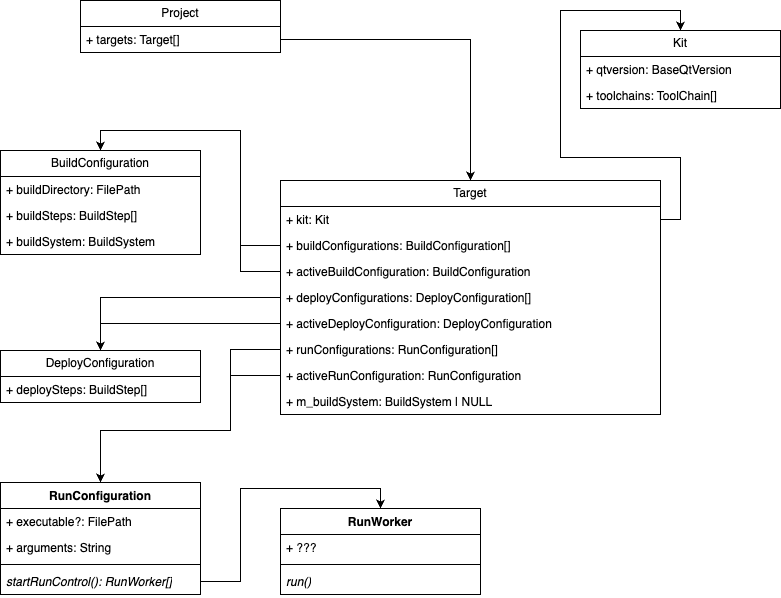

The diagram above was exported from draw.io. Its source (the exported page's mxGraphModel, read from the mxfile embedded in the PNG):
<mxGraphModel dx="2074" dy="1121" grid="1" gridSize="10" guides="1" tooltips="1" connect="1" arrows="1" fold="1" page="1" pageScale="1" pageWidth="827" pageHeight="1169" math="0" shadow="0">
  <root>
    <mxCell id="0" />
    <mxCell id="1" parent="0" />
    <mxCell id="R1mxi5w-Bff0kLrg1SQ5-3" value="Project" style="swimlane;fontStyle=0;childLayout=stackLayout;horizontal=1;startSize=26;fillColor=none;horizontalStack=0;resizeParent=1;resizeParentMax=0;resizeLast=0;collapsible=1;marginBottom=0;whiteSpace=wrap;html=1;" vertex="1" parent="1">
      <mxGeometry x="90" y="60" width="200" height="52" as="geometry" />
    </mxCell>
    <mxCell id="R1mxi5w-Bff0kLrg1SQ5-6" value="+ targets: Target[]" style="text;strokeColor=none;fillColor=none;align=left;verticalAlign=top;spacingLeft=4;spacingRight=4;overflow=hidden;rotatable=0;points=[[0,0.5],[1,0.5]];portConstraint=eastwest;whiteSpace=wrap;html=1;" vertex="1" parent="R1mxi5w-Bff0kLrg1SQ5-3">
      <mxGeometry y="26" width="200" height="26" as="geometry" />
    </mxCell>
    <mxCell id="R1mxi5w-Bff0kLrg1SQ5-7" value="Kit" style="swimlane;fontStyle=0;childLayout=stackLayout;horizontal=1;startSize=26;fillColor=none;horizontalStack=0;resizeParent=1;resizeParentMax=0;resizeLast=0;collapsible=1;marginBottom=0;whiteSpace=wrap;html=1;" vertex="1" parent="1">
      <mxGeometry x="590" y="90" width="200" height="78" as="geometry" />
    </mxCell>
    <mxCell id="R1mxi5w-Bff0kLrg1SQ5-8" value="+ qtversion: BaseQtVersion" style="text;strokeColor=none;fillColor=none;align=left;verticalAlign=top;spacingLeft=4;spacingRight=4;overflow=hidden;rotatable=0;points=[[0,0.5],[1,0.5]];portConstraint=eastwest;whiteSpace=wrap;html=1;" vertex="1" parent="R1mxi5w-Bff0kLrg1SQ5-7">
      <mxGeometry y="26" width="200" height="26" as="geometry" />
    </mxCell>
    <mxCell id="R1mxi5w-Bff0kLrg1SQ5-11" value="+ toolchains: ToolChain[]" style="text;strokeColor=none;fillColor=none;align=left;verticalAlign=top;spacingLeft=4;spacingRight=4;overflow=hidden;rotatable=0;points=[[0,0.5],[1,0.5]];portConstraint=eastwest;whiteSpace=wrap;html=1;" vertex="1" parent="R1mxi5w-Bff0kLrg1SQ5-7">
      <mxGeometry y="52" width="200" height="26" as="geometry" />
    </mxCell>
    <mxCell id="R1mxi5w-Bff0kLrg1SQ5-9" value="Target" style="swimlane;fontStyle=0;childLayout=stackLayout;horizontal=1;startSize=26;fillColor=none;horizontalStack=0;resizeParent=1;resizeParentMax=0;resizeLast=0;collapsible=1;marginBottom=0;whiteSpace=wrap;html=1;" vertex="1" parent="1">
      <mxGeometry x="290" y="240" width="380" height="234" as="geometry" />
    </mxCell>
    <mxCell id="R1mxi5w-Bff0kLrg1SQ5-10" value="+ kit: Kit" style="text;strokeColor=none;fillColor=none;align=left;verticalAlign=top;spacingLeft=4;spacingRight=4;overflow=hidden;rotatable=0;points=[[0,0.5],[1,0.5]];portConstraint=eastwest;whiteSpace=wrap;html=1;" vertex="1" parent="R1mxi5w-Bff0kLrg1SQ5-9">
      <mxGeometry y="26" width="380" height="26" as="geometry" />
    </mxCell>
    <mxCell id="R1mxi5w-Bff0kLrg1SQ5-14" value="+ buildConfigurations: BuildConfiguration[]" style="text;strokeColor=none;fillColor=none;align=left;verticalAlign=top;spacingLeft=4;spacingRight=4;overflow=hidden;rotatable=0;points=[[0,0.5],[1,0.5]];portConstraint=eastwest;whiteSpace=wrap;html=1;" vertex="1" parent="R1mxi5w-Bff0kLrg1SQ5-9">
      <mxGeometry y="52" width="380" height="26" as="geometry" />
    </mxCell>
    <mxCell id="R1mxi5w-Bff0kLrg1SQ5-17" value="+ activeBuildConfiguration: BuildConfiguration" style="text;strokeColor=none;fillColor=none;align=left;verticalAlign=top;spacingLeft=4;spacingRight=4;overflow=hidden;rotatable=0;points=[[0,0.5],[1,0.5]];portConstraint=eastwest;whiteSpace=wrap;html=1;" vertex="1" parent="R1mxi5w-Bff0kLrg1SQ5-9">
      <mxGeometry y="78" width="380" height="26" as="geometry" />
    </mxCell>
    <mxCell id="R1mxi5w-Bff0kLrg1SQ5-15" value="+ deployConfigurations: DeployConfiguration[]" style="text;strokeColor=none;fillColor=none;align=left;verticalAlign=top;spacingLeft=4;spacingRight=4;overflow=hidden;rotatable=0;points=[[0,0.5],[1,0.5]];portConstraint=eastwest;whiteSpace=wrap;html=1;" vertex="1" parent="R1mxi5w-Bff0kLrg1SQ5-9">
      <mxGeometry y="104" width="380" height="26" as="geometry" />
    </mxCell>
    <mxCell id="R1mxi5w-Bff0kLrg1SQ5-18" value="+ activeDeployConfiguration: DeployConfiguration" style="text;strokeColor=none;fillColor=none;align=left;verticalAlign=top;spacingLeft=4;spacingRight=4;overflow=hidden;rotatable=0;points=[[0,0.5],[1,0.5]];portConstraint=eastwest;whiteSpace=wrap;html=1;" vertex="1" parent="R1mxi5w-Bff0kLrg1SQ5-9">
      <mxGeometry y="130" width="380" height="26" as="geometry" />
    </mxCell>
    <mxCell id="R1mxi5w-Bff0kLrg1SQ5-16" value="+ runConfigurations: RunConfiguration[]" style="text;strokeColor=none;fillColor=none;align=left;verticalAlign=top;spacingLeft=4;spacingRight=4;overflow=hidden;rotatable=0;points=[[0,0.5],[1,0.5]];portConstraint=eastwest;whiteSpace=wrap;html=1;" vertex="1" parent="R1mxi5w-Bff0kLrg1SQ5-9">
      <mxGeometry y="156" width="380" height="26" as="geometry" />
    </mxCell>
    <mxCell id="R1mxi5w-Bff0kLrg1SQ5-19" value="&lt;div&gt;+ activeRunConfiguration: RunConfiguration&lt;/div&gt;" style="text;strokeColor=none;fillColor=none;align=left;verticalAlign=top;spacingLeft=4;spacingRight=4;overflow=hidden;rotatable=0;points=[[0,0.5],[1,0.5]];portConstraint=eastwest;whiteSpace=wrap;html=1;" vertex="1" parent="R1mxi5w-Bff0kLrg1SQ5-9">
      <mxGeometry y="182" width="380" height="26" as="geometry" />
    </mxCell>
    <mxCell id="R1mxi5w-Bff0kLrg1SQ5-46" value="&lt;div&gt;+ m_buildSystem: BuildSystem | NULL&lt;/div&gt;" style="text;strokeColor=none;fillColor=none;align=left;verticalAlign=top;spacingLeft=4;spacingRight=4;overflow=hidden;rotatable=0;points=[[0,0.5],[1,0.5]];portConstraint=eastwest;whiteSpace=wrap;html=1;" vertex="1" parent="R1mxi5w-Bff0kLrg1SQ5-9">
      <mxGeometry y="208" width="380" height="26" as="geometry" />
    </mxCell>
    <mxCell id="R1mxi5w-Bff0kLrg1SQ5-12" style="edgeStyle=orthogonalEdgeStyle;rounded=0;orthogonalLoop=1;jettySize=auto;html=1;exitX=1;exitY=0.5;exitDx=0;exitDy=0;" edge="1" parent="1" source="R1mxi5w-Bff0kLrg1SQ5-6" target="R1mxi5w-Bff0kLrg1SQ5-9">
      <mxGeometry relative="1" as="geometry" />
    </mxCell>
    <mxCell id="R1mxi5w-Bff0kLrg1SQ5-13" style="edgeStyle=orthogonalEdgeStyle;rounded=0;orthogonalLoop=1;jettySize=auto;html=1;exitX=1;exitY=0.5;exitDx=0;exitDy=0;entryX=0.5;entryY=0;entryDx=0;entryDy=0;" edge="1" parent="1" source="R1mxi5w-Bff0kLrg1SQ5-10" target="R1mxi5w-Bff0kLrg1SQ5-7">
      <mxGeometry relative="1" as="geometry" />
    </mxCell>
    <mxCell id="R1mxi5w-Bff0kLrg1SQ5-20" value="BuildConfiguration" style="swimlane;fontStyle=0;childLayout=stackLayout;horizontal=1;startSize=26;fillColor=none;horizontalStack=0;resizeParent=1;resizeParentMax=0;resizeLast=0;collapsible=1;marginBottom=0;whiteSpace=wrap;html=1;" vertex="1" parent="1">
      <mxGeometry x="10" y="210" width="200" height="104" as="geometry" />
    </mxCell>
    <mxCell id="R1mxi5w-Bff0kLrg1SQ5-21" value="+ buildDirectory: FilePath" style="text;strokeColor=none;fillColor=none;align=left;verticalAlign=top;spacingLeft=4;spacingRight=4;overflow=hidden;rotatable=0;points=[[0,0.5],[1,0.5]];portConstraint=eastwest;whiteSpace=wrap;html=1;" vertex="1" parent="R1mxi5w-Bff0kLrg1SQ5-20">
      <mxGeometry y="26" width="200" height="26" as="geometry" />
    </mxCell>
    <mxCell id="R1mxi5w-Bff0kLrg1SQ5-37" value="+ buildSteps: BuildStep[]" style="text;strokeColor=none;fillColor=none;align=left;verticalAlign=top;spacingLeft=4;spacingRight=4;overflow=hidden;rotatable=0;points=[[0,0.5],[1,0.5]];portConstraint=eastwest;whiteSpace=wrap;html=1;" vertex="1" parent="R1mxi5w-Bff0kLrg1SQ5-20">
      <mxGeometry y="52" width="200" height="26" as="geometry" />
    </mxCell>
    <mxCell id="R1mxi5w-Bff0kLrg1SQ5-47" value="+ buildSystem: BuildSystem" style="text;strokeColor=none;fillColor=none;align=left;verticalAlign=top;spacingLeft=4;spacingRight=4;overflow=hidden;rotatable=0;points=[[0,0.5],[1,0.5]];portConstraint=eastwest;whiteSpace=wrap;html=1;" vertex="1" parent="R1mxi5w-Bff0kLrg1SQ5-20">
      <mxGeometry y="78" width="200" height="26" as="geometry" />
    </mxCell>
    <mxCell id="R1mxi5w-Bff0kLrg1SQ5-22" value="DeployConfiguration" style="swimlane;fontStyle=0;childLayout=stackLayout;horizontal=1;startSize=26;fillColor=none;horizontalStack=0;resizeParent=1;resizeParentMax=0;resizeLast=0;collapsible=1;marginBottom=0;whiteSpace=wrap;html=1;" vertex="1" parent="1">
      <mxGeometry x="10" y="410" width="200" height="52" as="geometry" />
    </mxCell>
    <mxCell id="R1mxi5w-Bff0kLrg1SQ5-23" value="+ deploySteps: BuildStep[]" style="text;strokeColor=none;fillColor=none;align=left;verticalAlign=top;spacingLeft=4;spacingRight=4;overflow=hidden;rotatable=0;points=[[0,0.5],[1,0.5]];portConstraint=eastwest;whiteSpace=wrap;html=1;" vertex="1" parent="R1mxi5w-Bff0kLrg1SQ5-22">
      <mxGeometry y="26" width="200" height="26" as="geometry" />
    </mxCell>
    <mxCell id="R1mxi5w-Bff0kLrg1SQ5-26" value="RunConfiguration" style="swimlane;fontStyle=1;align=center;verticalAlign=top;childLayout=stackLayout;horizontal=1;startSize=26;horizontalStack=0;resizeParent=1;resizeParentMax=0;resizeLast=0;collapsible=1;marginBottom=0;whiteSpace=wrap;html=1;" vertex="1" parent="1">
      <mxGeometry x="10" y="542" width="200" height="112" as="geometry" />
    </mxCell>
    <mxCell id="R1mxi5w-Bff0kLrg1SQ5-27" value="+ executable?: FilePath" style="text;strokeColor=none;fillColor=none;align=left;verticalAlign=top;spacingLeft=4;spacingRight=4;overflow=hidden;rotatable=0;points=[[0,0.5],[1,0.5]];portConstraint=eastwest;whiteSpace=wrap;html=1;" vertex="1" parent="R1mxi5w-Bff0kLrg1SQ5-26">
      <mxGeometry y="26" width="200" height="26" as="geometry" />
    </mxCell>
    <mxCell id="R1mxi5w-Bff0kLrg1SQ5-40" value="+ arguments: String" style="text;strokeColor=none;fillColor=none;align=left;verticalAlign=top;spacingLeft=4;spacingRight=4;overflow=hidden;rotatable=0;points=[[0,0.5],[1,0.5]];portConstraint=eastwest;whiteSpace=wrap;html=1;" vertex="1" parent="R1mxi5w-Bff0kLrg1SQ5-26">
      <mxGeometry y="52" width="200" height="26" as="geometry" />
    </mxCell>
    <mxCell id="R1mxi5w-Bff0kLrg1SQ5-28" value="" style="line;strokeWidth=1;fillColor=none;align=left;verticalAlign=middle;spacingTop=-1;spacingLeft=3;spacingRight=3;rotatable=0;labelPosition=right;points=[];portConstraint=eastwest;strokeColor=inherit;" vertex="1" parent="R1mxi5w-Bff0kLrg1SQ5-26">
      <mxGeometry y="78" width="200" height="8" as="geometry" />
    </mxCell>
    <mxCell id="R1mxi5w-Bff0kLrg1SQ5-29" value="startRunControl(): RunWorker[]" style="text;strokeColor=none;fillColor=none;align=left;verticalAlign=top;spacingLeft=4;spacingRight=4;overflow=hidden;rotatable=0;points=[[0,0.5],[1,0.5]];portConstraint=eastwest;whiteSpace=wrap;html=1;fontStyle=2" vertex="1" parent="R1mxi5w-Bff0kLrg1SQ5-26">
      <mxGeometry y="86" width="200" height="26" as="geometry" />
    </mxCell>
    <mxCell id="R1mxi5w-Bff0kLrg1SQ5-30" style="edgeStyle=orthogonalEdgeStyle;rounded=0;orthogonalLoop=1;jettySize=auto;html=1;exitX=0;exitY=0.5;exitDx=0;exitDy=0;entryX=0.5;entryY=0;entryDx=0;entryDy=0;" edge="1" parent="1" source="R1mxi5w-Bff0kLrg1SQ5-14" target="R1mxi5w-Bff0kLrg1SQ5-20">
      <mxGeometry relative="1" as="geometry" />
    </mxCell>
    <mxCell id="R1mxi5w-Bff0kLrg1SQ5-31" style="edgeStyle=orthogonalEdgeStyle;rounded=0;orthogonalLoop=1;jettySize=auto;html=1;exitX=0;exitY=0.5;exitDx=0;exitDy=0;entryX=0.5;entryY=0;entryDx=0;entryDy=0;" edge="1" parent="1" source="R1mxi5w-Bff0kLrg1SQ5-17" target="R1mxi5w-Bff0kLrg1SQ5-20">
      <mxGeometry relative="1" as="geometry" />
    </mxCell>
    <mxCell id="R1mxi5w-Bff0kLrg1SQ5-32" style="edgeStyle=orthogonalEdgeStyle;rounded=0;orthogonalLoop=1;jettySize=auto;html=1;exitX=0;exitY=0.5;exitDx=0;exitDy=0;entryX=0.5;entryY=0;entryDx=0;entryDy=0;" edge="1" parent="1" source="R1mxi5w-Bff0kLrg1SQ5-15" target="R1mxi5w-Bff0kLrg1SQ5-22">
      <mxGeometry relative="1" as="geometry" />
    </mxCell>
    <mxCell id="R1mxi5w-Bff0kLrg1SQ5-34" style="edgeStyle=orthogonalEdgeStyle;rounded=0;orthogonalLoop=1;jettySize=auto;html=1;exitX=0;exitY=0.5;exitDx=0;exitDy=0;entryX=0.5;entryY=0;entryDx=0;entryDy=0;" edge="1" parent="1" source="R1mxi5w-Bff0kLrg1SQ5-18" target="R1mxi5w-Bff0kLrg1SQ5-22">
      <mxGeometry relative="1" as="geometry" />
    </mxCell>
    <mxCell id="R1mxi5w-Bff0kLrg1SQ5-35" style="edgeStyle=orthogonalEdgeStyle;rounded=0;orthogonalLoop=1;jettySize=auto;html=1;exitX=0;exitY=0.5;exitDx=0;exitDy=0;entryX=0.5;entryY=0;entryDx=0;entryDy=0;" edge="1" parent="1" source="R1mxi5w-Bff0kLrg1SQ5-16" target="R1mxi5w-Bff0kLrg1SQ5-26">
      <mxGeometry relative="1" as="geometry">
        <Array as="points">
          <mxPoint x="240" y="409" />
          <mxPoint x="240" y="490" />
          <mxPoint x="110" y="490" />
        </Array>
      </mxGeometry>
    </mxCell>
    <mxCell id="R1mxi5w-Bff0kLrg1SQ5-36" style="edgeStyle=orthogonalEdgeStyle;rounded=0;orthogonalLoop=1;jettySize=auto;html=1;exitX=0;exitY=0.5;exitDx=0;exitDy=0;entryX=0.5;entryY=0;entryDx=0;entryDy=0;" edge="1" parent="1" source="R1mxi5w-Bff0kLrg1SQ5-19" target="R1mxi5w-Bff0kLrg1SQ5-26">
      <mxGeometry relative="1" as="geometry">
        <Array as="points">
          <mxPoint x="240" y="435" />
          <mxPoint x="240" y="490" />
          <mxPoint x="110" y="490" />
        </Array>
      </mxGeometry>
    </mxCell>
    <mxCell id="R1mxi5w-Bff0kLrg1SQ5-41" value="RunWorker" style="swimlane;fontStyle=1;align=center;verticalAlign=top;childLayout=stackLayout;horizontal=1;startSize=26;horizontalStack=0;resizeParent=1;resizeParentMax=0;resizeLast=0;collapsible=1;marginBottom=0;whiteSpace=wrap;html=1;" vertex="1" parent="1">
      <mxGeometry x="290" y="568" width="200" height="86" as="geometry" />
    </mxCell>
    <mxCell id="R1mxi5w-Bff0kLrg1SQ5-42" value="+ ???" style="text;strokeColor=none;fillColor=none;align=left;verticalAlign=top;spacingLeft=4;spacingRight=4;overflow=hidden;rotatable=0;points=[[0,0.5],[1,0.5]];portConstraint=eastwest;whiteSpace=wrap;html=1;" vertex="1" parent="R1mxi5w-Bff0kLrg1SQ5-41">
      <mxGeometry y="26" width="200" height="26" as="geometry" />
    </mxCell>
    <mxCell id="R1mxi5w-Bff0kLrg1SQ5-44" value="" style="line;strokeWidth=1;fillColor=none;align=left;verticalAlign=middle;spacingTop=-1;spacingLeft=3;spacingRight=3;rotatable=0;labelPosition=right;points=[];portConstraint=eastwest;strokeColor=inherit;" vertex="1" parent="R1mxi5w-Bff0kLrg1SQ5-41">
      <mxGeometry y="52" width="200" height="8" as="geometry" />
    </mxCell>
    <mxCell id="R1mxi5w-Bff0kLrg1SQ5-45" value="run()" style="text;strokeColor=none;fillColor=none;align=left;verticalAlign=top;spacingLeft=4;spacingRight=4;overflow=hidden;rotatable=0;points=[[0,0.5],[1,0.5]];portConstraint=eastwest;whiteSpace=wrap;html=1;fontStyle=2" vertex="1" parent="R1mxi5w-Bff0kLrg1SQ5-41">
      <mxGeometry y="60" width="200" height="26" as="geometry" />
    </mxCell>
    <mxCell id="R1mxi5w-Bff0kLrg1SQ5-48" style="edgeStyle=orthogonalEdgeStyle;rounded=0;orthogonalLoop=1;jettySize=auto;html=1;exitX=1;exitY=0.5;exitDx=0;exitDy=0;entryX=0.5;entryY=0;entryDx=0;entryDy=0;" edge="1" parent="1" source="R1mxi5w-Bff0kLrg1SQ5-29" target="R1mxi5w-Bff0kLrg1SQ5-41">
      <mxGeometry relative="1" as="geometry" />
    </mxCell>
  </root>
</mxGraphModel>